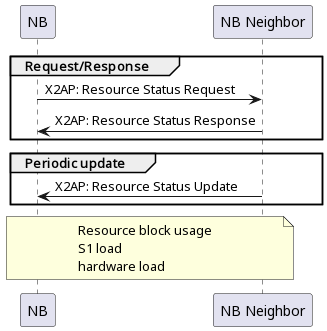

The diagram above was rendered by PlantUML. Its source (embedded in the PNG):
@startuml
group Request/Response
NB -> "NB Neighbor": X2AP: Resource Status Request
"NB Neighbor" -> NB: X2AP: Resource Status Response
end group

group Periodic update
"NB Neighbor" -> NB: X2AP: Resource Status Update
end group

note over NB, "NB Neighbor"
Resource block usage
S1 load
hardware load
end note
@enduml